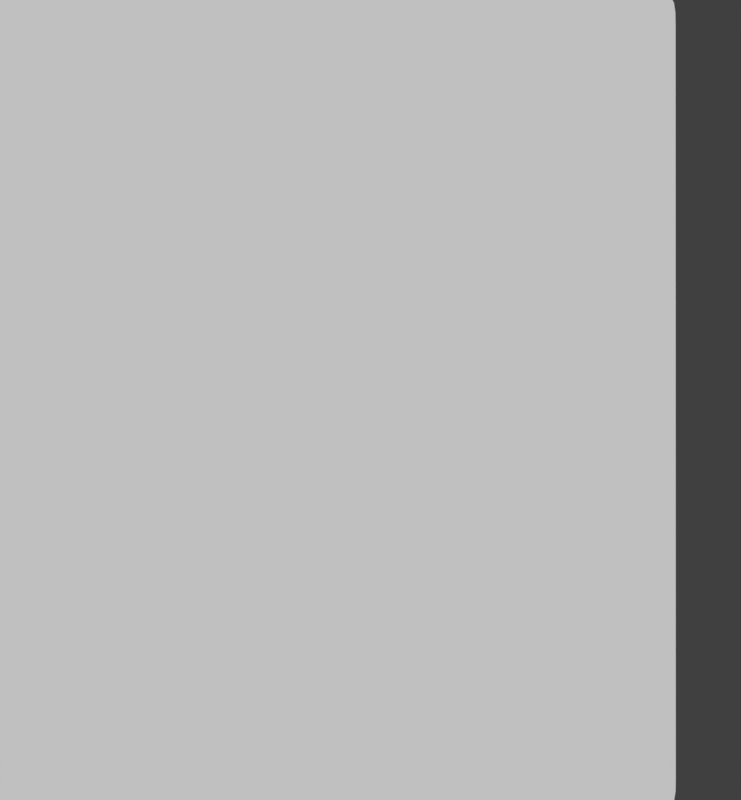 # Source: telon-12fps.blend  (saved by Blender 2.79.0; exported with 4.5.12 LTS)
import bpy
from mathutils import Matrix  # noqa: F401  (used for matrix-valued properties, if any)

bpy.ops.wm.read_factory_settings(use_empty=True)
scene = bpy.context.scene
scene.name = 'Scene'

# ---- collections
col_collection_1 = bpy.data.collections.new('Collection 1'); scene.collection.children.link(col_collection_1)
col_collection_2 = bpy.data.collections.new('Collection 2'); scene.collection.children.link(col_collection_2)
col_collection_2.hide_render = True
col_collection_2.hide_viewport = True

# ---- materials (node trees are filled in below, after node groups)
mat_telon_mitad_001 = bpy.data.materials.new('telon-mitad.001')
mat_telon_mitad_001.alpha_threshold = 0.0
mat_telon_mitad_001.use_transparent_shadow = False
mat_telon_mitad_001.roughness = 0.5
mat_telon_mitad_001.specular_intensity = 0.0

# ---- material node trees

# ---- world
world_world = bpy.data.worlds.new('World'); scene.world = world_world
world_world.color = (0.05088, 0.05088, 0.05088)
world_world.use_sun_shadow = False
world_world.sun_shadow_jitter_overblur = 0.0
world_world.cycles.sampling_method = 'MANUAL'

# ---- cameras
cam_camera = bpy.data.cameras.new('Camera')
cam_camera.clip_end = 100.0
cam_camera.lens = 35.0
cam_camera.sensor_width = 32.0
cam_camera.sensor_height = 18.0
cam_camera.ortho_scale = 7.314
cam_camera.dof.focus_distance = 0.0
cam_camera.dof.aperture_fstop = 128.0

# ---- meshes
me_telon_mitad_002 = bpy.data.meshes.new('telon-mitad.002')
me_telon_mitad_002.from_pydata([(-0.8678, -0.4992, 0.0), (1.192e-07, -0.4992, 0.0), (-0.8678, 0.5008, 0.0), (1.192e-07, 0.5008, 0.0), (-0.781, -0.4992, 0.0), (-0.6943, -0.4992, 0.0), (-0.6075, -0.4992, 0.0), (-0.5207, -0.4992, 0.0), (-0.4339, -0.4992, 0.0), (-0.3471, -0.4992, 0.0), (-0.2603, -0.4992, 0.0), (-0.1736, -0.4992, 0.0), (-0.08678, -0.4992, 0.0), (-0.08678, 0.5008, 0.0), (-0.1736, 0.5008, 0.0), (-0.2603, 0.5008, 0.0), (-0.3471, 0.5008, 0.0), (-0.4339, 0.5008, 0.0), (-0.5207, 0.5008, 0.0), (-0.6075, 0.5008, 0.0), (-0.6943, 0.5008, 0.0), (-0.781, 0.5008, 0.0), (-0.8678, 0.3579, 0.0), (-0.8678, 0.215, 0.0), (-0.8678, 0.07218, 0.0), (-0.8678, -0.07068, 0.0), (-0.8678, -0.2135, 0.0), (-0.8678, -0.3564, 0.0), (1.192e-07, -0.3564, 0.0), (1.192e-07, -0.2135, 0.0), (1.192e-07, -0.07068, 0.0), (1.192e-07, 0.07218, 0.0), (1.192e-07, 0.215, 0.0), (1.192e-07, 0.3579, 0.0), (-0.781, -0.3564, 0.0), (-0.781, -0.2135, 0.0), (-0.781, -0.07068, 0.0), (-0.781, 0.07218, 0.0), (-0.781, 0.215, 0.0), (-0.781, 0.3579, 0.0), (-0.6943, -0.3564, 0.0), (-0.6943, -0.2135, 0.0), (-0.6943, -0.07068, 0.0), (-0.6943, 0.07218, 0.0), (-0.6943, 0.215, 0.0), (-0.6943, 0.3579, 0.0), (-0.6075, -0.3564, 0.0), (-0.6075, -0.2135, 0.0), (-0.6075, -0.07068, 0.0), (-0.6075, 0.07218, 0.0), (-0.6075, 0.215, 0.0), (-0.6075, 0.3579, 0.0), (-0.5207, -0.3564, 0.0), (-0.5207, -0.2135, 0.0), (-0.5207, -0.07068, 0.0), (-0.5207, 0.07218, 0.0), (-0.5207, 0.215, 0.0), (-0.5207, 0.3579, 0.0), (-0.4339, -0.3564, 0.0), (-0.4339, -0.2135, 0.0), (-0.4339, -0.07068, 0.0), (-0.4339, 0.07218, 0.0), (-0.4339, 0.215, 0.0), (-0.4339, 0.3579, 0.0), (-0.3471, -0.3564, 0.0), (-0.3471, -0.2135, 0.0), (-0.3471, -0.07068, 0.0), (-0.3471, 0.07218, 0.0), (-0.3471, 0.215, 0.0), (-0.3471, 0.3579, 0.0), (-0.2603, -0.3564, 0.0), (-0.2603, -0.2135, 0.0), (-0.2603, -0.07068, 0.0), (-0.2603, 0.07218, 0.0), (-0.2603, 0.215, 0.0), (-0.2603, 0.3579, 0.0), (-0.1736, -0.3564, 0.0), (-0.1736, -0.2135, 0.0), (-0.1736, -0.07068, 0.0), (-0.1736, 0.07218, 0.0), (-0.1736, 0.215, 0.0), (-0.1736, 0.3579, 0.0), (-0.08678, -0.3564, 0.0), (-0.08678, -0.2135, 0.0), (-0.08678, -0.07068, 0.0), (-0.08678, 0.07218, 0.0), (-0.08678, 0.215, 0.0), (-0.08678, 0.3579, 0.0), (1.192e-07, 0.4669, 0.0), (-0.781, 0.4669, 0.0), (-0.6943, 0.4669, 0.0), (-0.6075, 0.4669, 0.0), (-0.5207, 0.4669, 0.0), (-0.4339, 0.4669, 0.0), (-0.3471, 0.4669, 0.0), (-0.2603, 0.4669, 0.0), (-0.1736, 0.4669, 0.0), (-0.08678, 0.4669, 0.0), (-0.8678, 0.4669, 0.0), (-0.8678, -0.4729, 0.0), (1.192e-07, -0.4729, 0.0), (-0.781, -0.4729, 0.0), (-0.6943, -0.4729, 0.0), (-0.6075, -0.4729, 0.0), (-0.5207, -0.4729, 0.0), (-0.4339, -0.4729, 0.0), (-0.3471, -0.4729, 0.0), (-0.2603, -0.4729, 0.0), (-0.1736, -0.4729, 0.0), (-0.08678, -0.4729, 0.0)], [], [(97, 88, 3, 13), (98, 89, 21, 2), (89, 90, 20, 21), (90, 91, 19, 20), (91, 92, 18, 19), (92, 93, 17, 18), (93, 94, 16, 17), (94, 95, 15, 16), (95, 96, 14, 15), (96, 97, 13, 14), (108, 109, 82, 76), (76, 82, 83, 77), (77, 83, 84, 78), (78, 84, 85, 79), (79, 85, 86, 80), (80, 86, 87, 81), (107, 108, 76, 70), (70, 76, 77, 71), (71, 77, 78, 72), (72, 78, 79, 73), (73, 79, 80, 74), (74, 80, 81, 75), (106, 107, 70, 64), (64, 70, 71, 65), (65, 71, 72, 66), (66, 72, 73, 67), (67, 73, 74, 68), (68, 74, 75, 69), (105, 106, 64, 58), (58, 64, 65, 59), (59, 65, 66, 60), (60, 66, 67, 61), (61, 67, 68, 62), (62, 68, 69, 63), (104, 105, 58, 52), (52, 58, 59, 53), (53, 59, 60, 54), (54, 60, 61, 55), (55, 61, 62, 56), (56, 62, 63, 57), (103, 104, 52, 46), (46, 52, 53, 47), (47, 53, 54, 48), (48, 54, 55, 49), (49, 55, 56, 50), (50, 56, 57, 51), (102, 103, 46, 40), (40, 46, 47, 41), (41, 47, 48, 42), (42, 48, 49, 43), (43, 49, 50, 44), (44, 50, 51, 45), (101, 102, 40, 34), (34, 40, 41, 35), (35, 41, 42, 36), (36, 42, 43, 37), (37, 43, 44, 38), (38, 44, 45, 39), (99, 101, 34, 27), (27, 34, 35, 26), (26, 35, 36, 25), (25, 36, 37, 24), (24, 37, 38, 23), (23, 38, 39, 22), (109, 100, 28, 82), (82, 28, 29, 83), (83, 29, 30, 84), (84, 30, 31, 85), (85, 31, 32, 86), (86, 32, 33, 87), (81, 87, 97, 96), (75, 81, 96, 95), (69, 75, 95, 94), (63, 69, 94, 93), (57, 63, 93, 92), (51, 57, 92, 91), (45, 51, 91, 90), (39, 45, 90, 89), (22, 39, 89, 98), (87, 33, 88, 97), (12, 1, 100, 109), (0, 4, 101, 99), (4, 5, 102, 101), (5, 6, 103, 102), (6, 7, 104, 103), (7, 8, 105, 104), (8, 9, 106, 105), (9, 10, 107, 106), (10, 11, 108, 107), (11, 12, 109, 108)])
_uv = me_telon_mitad_002.uv_layers.new(name='UVMap')
_uv.uv.foreach_set('vector', [0.9, 0.9286, 1.0, 0.9286, 1.0, 1.0, 0.9, 1.0, 0.0, 0.9286, 0.1, 0.9286, 0.1, 1.0, 0.0, 1.0, 0.1, 0.9286, 0.2, 0.9286, 0.2, 1.0, 0.1, 1.0, 0.2, 0.9286, 0.3, 0.9286, 0.3, 1.0, 0.2, 1.0, 0.3, 0.9286, 0.4, 0.9286, 0.4, 1.0, 0.3, 1.0, 0.4, 0.9286, 0.5, 0.9286, 0.5, 1.0, 0.4, 1.0, 0.5, 0.9286, 0.6, 0.9286, 0.6, 1.0, 0.5, 1.0, 0.6, 0.9286, 0.7, 0.9286, 0.7, 1.0, 0.6, 1.0, 0.7, 0.9286, 0.8, 0.9286, 0.8, 1.0, 0.7, 1.0, 0.8, 0.9286, 0.9, 0.9286, 0.9, 1.0, 0.8, 1.0, 0.8, 0.02632, 0.9, 0.02632, 0.9, 0.1429, 0.8, 0.1429, 0.8, 0.1429, 0.9, 0.1429, 0.9, 0.2857, 0.8, 0.2857, 0.8, 0.2857, 0.9, 0.2857, 0.9, 0.4286, 0.8, 0.4286, 0.8, 0.4286, 0.9, 0.4286, 0.9, 0.5714, 0.8, 0.5714, 0.8, 0.5714, 0.9, 0.5714, 0.9, 0.7143, 0.8, 0.7143, 0.8, 0.7143, 0.9, 0.7143, 0.9, 0.8571, 0.8, 0.8571, 0.7, 0.02632, 0.8, 0.02632, 0.8, 0.1429, 0.7, 0.1429, 0.7, 0.1429, 0.8, 0.1429, 0.8, 0.2857, 0.7, 0.2857, 0.7, 0.2857, 0.8, 0.2857, 0.8, 0.4286, 0.7, 0.4286, 0.7, 0.4286, 0.8, 0.4286, 0.8, 0.5714, 0.7, 0.5714, 0.7, 0.5714, 0.8, 0.5714, 0.8, 0.7143, 0.7, 0.7143, 0.7, 0.7143, 0.8, 0.7143, 0.8, 0.8571, 0.7, 0.8571, 0.6, 0.02632, 0.7, 0.02632, 0.7, 0.1429, 0.6, 0.1429, 0.6, 0.1429, 0.7, 0.1429, 0.7, 0.2857, 0.6, 0.2857, 0.6, 0.2857, 0.7, 0.2857, 0.7, 0.4286, 0.6, 0.4286, 0.6, 0.4286, 0.7, 0.4286, 0.7, 0.5714, 0.6, 0.5714, 0.6, 0.5714, 0.7, 0.5714, 0.7, 0.7143, 0.6, 0.7143, 0.6, 0.7143, 0.7, 0.7143, 0.7, 0.8571, 0.6, 0.8571, 0.5, 0.02632, 0.6, 0.02632, 0.6, 0.1429, 0.5, 0.1429, 0.5, 0.1429, 0.6, 0.1429, 0.6, 0.2857, 0.5, 0.2857, 0.5, 0.2857, 0.6, 0.2857, 0.6, 0.4286, 0.5, 0.4286, 0.5, 0.4286, 0.6, 0.4286, 0.6, 0.5714, 0.5, 0.5714, 0.5, 0.5714, 0.6, 0.5714, 0.6, 0.7143, 0.5, 0.7143, 0.5, 0.7143, 0.6, 0.7143, 0.6, 0.8571, 0.5, 0.8571, 0.4, 0.02632, 0.5, 0.02632, 0.5, 0.1429, 0.4, 0.1429, 0.4, 0.1429, 0.5, 0.1429, 0.5, 0.2857, 0.4, 0.2857, 0.4, 0.2857, 0.5, 0.2857, 0.5, 0.4286, 0.4, 0.4286, 0.4, 0.4286, 0.5, 0.4286, 0.5, 0.5714, 0.4, 0.5714, 0.4, 0.5714, 0.5, 0.5714, 0.5, 0.7143, 0.4, 0.7143, 0.4, 0.7143, 0.5, 0.7143, 0.5, 0.8571, 0.4, 0.8571, 0.3, 0.02632, 0.4, 0.02632, 0.4, 0.1429, 0.3, 0.1429, 0.3, 0.1429, 0.4, 0.1429, 0.4, 0.2857, 0.3, 0.2857, 0.3, 0.2857, 0.4, 0.2857, 0.4, 0.4286, 0.3, 0.4286, 0.3, 0.4286, 0.4, 0.4286, 0.4, 0.5714, 0.3, 0.5714, 0.3, 0.5714, 0.4, 0.5714, 0.4, 0.7143, 0.3, 0.7143, 0.3, 0.7143, 0.4, 0.7143, 0.4, 0.8571, 0.3, 0.8571, 0.2, 0.02632, 0.3, 0.02632, 0.3, 0.1429, 0.2, 0.1429, 0.2, 0.1429, 0.3, 0.1429, 0.3, 0.2857, 0.2, 0.2857, 0.2, 0.2857, 0.3, 0.2857, 0.3, 0.4286, 0.2, 0.4286, 0.2, 0.4286, 0.3, 0.4286, 0.3, 0.5714, 0.2, 0.5714, 0.2, 0.5714, 0.3, 0.5714, 0.3, 0.7143, 0.2, 0.7143, 0.2, 0.7143, 0.3, 0.7143, 0.3, 0.8571, 0.2, 0.8571, 0.1, 0.02632, 0.2, 0.02632, 0.2, 0.1429, 0.1, 0.1429, 0.1, 0.1429, 0.2, 0.1429, 0.2, 0.2857, 0.1, 0.2857, 0.1, 0.2857, 0.2, 0.2857, 0.2, 0.4286, 0.1, 0.4286, 0.1, 0.4286, 0.2, 0.4286, 0.2, 0.5714, 0.1, 0.5714, 0.1, 0.5714, 0.2, 0.5714, 0.2, 0.7143, 0.1, 0.7143, 0.1, 0.7143, 0.2, 0.7143, 0.2, 0.8571, 0.1, 0.8571, 0.0, 0.02632, 0.1, 0.02632, 0.1, 0.1429, 0.0, 0.1429, 0.0, 0.1429, 0.1, 0.1429, 0.1, 0.2857, 0.0, 0.2857, 0.0, 0.2857, 0.1, 0.2857, 0.1, 0.4286, 0.0, 0.4286, 0.0, 0.4286, 0.1, 0.4286, 0.1, 0.5714, 0.0, 0.5714, 0.0, 0.5714, 0.1, 0.5714, 0.1, 0.7143, 0.0, 0.7143, 0.0, 0.7143, 0.1, 0.7143, 0.1, 0.8571, 0.0, 0.8571, 0.9, 0.02632, 1.0, 0.02632, 1.0, 0.1429, 0.9, 0.1429, 0.9, 0.1429, 1.0, 0.1429, 1.0, 0.2857, 0.9, 0.2857, 0.9, 0.2857, 1.0, 0.2857, 1.0, 0.4286, 0.9, 0.4286, 0.9, 0.4286, 1.0, 0.4286, 1.0, 0.5714, 0.9, 0.5714, 0.9, 0.5714, 1.0, 0.5714, 1.0, 0.7143, 0.9, 0.7143, 0.9, 0.7143, 1.0, 0.7143, 1.0, 0.8571, 0.9, 0.8571, 0.8, 0.8571, 0.9, 0.8571, 0.9, 0.9286, 0.8, 0.9286, 0.7, 0.8571, 0.8, 0.8571, 0.8, 0.9286, 0.7, 0.9286, 0.6, 0.8571, 0.7, 0.8571, 0.7, 0.9286, 0.6, 0.9286, 0.5, 0.8571, 0.6, 0.8571, 0.6, 0.9286, 0.5, 0.9286, 0.4, 0.8571, 0.5, 0.8571, 0.5, 0.9286, 0.4, 0.9286, 0.3, 0.8571, 0.4, 0.8571, 0.4, 0.9286, 0.3, 0.9286, 0.2, 0.8571, 0.3, 0.8571, 0.3, 0.9286, 0.2, 0.9286, 0.1, 0.8571, 0.2, 0.8571, 0.2, 0.9286, 0.1, 0.9286, 0.0, 0.8571, 0.1, 0.8571, 0.1, 0.9286, 0.0, 0.9286, 0.9, 0.8571, 1.0, 0.8571, 1.0, 0.9286, 0.9, 0.9286, 0.9, 0.0, 1.0, 0.0, 1.0, 0.02632, 0.9, 0.02632, 0.0, 0.0, 0.1, 0.0, 0.1, 0.02632, 0.0, 0.02632, 0.1, 0.0, 0.2, 0.0, 0.2, 0.02632, 0.1, 0.02632, 0.2, 0.0, 0.3, 0.0, 0.3, 0.02632, 0.2, 0.02632, 0.3, 0.0, 0.4, 0.0, 0.4, 0.02632, 0.3, 0.02632, 0.4, 0.0, 0.5, 0.0, 0.5, 0.02632, 0.4, 0.02632, 0.5, 0.0, 0.6, 0.0, 0.6, 0.02632, 0.5, 0.02632, 0.6, 0.0, 0.7, 0.0, 0.7, 0.02632, 0.6, 0.02632, 0.7, 0.0, 0.8, 0.0, 0.8, 0.02632, 0.7, 0.02632, 0.8, 0.0, 0.9, 0.0, 0.9, 0.02632, 0.8, 0.02632])
me_telon_mitad_002.materials.append(mat_telon_mitad_001)
me_telon_mitad_002.use_remesh_preserve_volume = False
me_telon_mitad_002.use_remesh_preserve_attributes = False
me_telon_mitad_002.use_mirror_vertex_groups = False
me_telon_mitad_002.update()
me_telon_mitad_001 = bpy.data.meshes.new('telon-mitad.001')
me_telon_mitad_001.from_pydata([(-0.8678, -0.4992, 0.0), (1.192e-07, -0.4992, 0.0), (-0.8678, 0.5008, 0.0), (1.192e-07, 0.5008, 0.0), (-0.781, -0.4992, 0.0), (-0.6943, -0.4992, 0.0), (-0.6075, -0.4992, 0.0), (-0.5207, -0.4992, 0.0), (-0.4339, -0.4992, 0.0), (-0.3471, -0.4992, 0.0), (-0.2603, -0.4992, 0.0), (-0.1736, -0.4992, 0.0), (-0.08678, -0.4992, 0.0), (-0.08678, 0.5008, 0.0), (-0.1736, 0.5008, 0.0), (-0.2603, 0.5008, 0.0), (-0.3471, 0.5008, 0.0), (-0.4339, 0.5008, 0.0), (-0.5207, 0.5008, 0.0), (-0.6075, 0.5008, 0.0), (-0.6943, 0.5008, 0.0), (-0.781, 0.5008, 0.0), (-0.8678, 0.3579, 0.0), (-0.8678, 0.215, 0.0), (-0.8678, 0.07218, 0.0), (-0.8678, -0.07068, 0.0), (-0.8678, -0.2135, 0.0), (-0.8678, -0.3564, 0.0), (1.192e-07, -0.3564, 0.0), (1.192e-07, -0.2135, 0.0), (1.192e-07, -0.07068, 0.0), (1.192e-07, 0.07218, 0.0), (1.192e-07, 0.215, 0.0), (1.192e-07, 0.3579, 0.0), (-0.781, -0.3564, 0.0), (-0.781, -0.2135, 0.0), (-0.781, -0.07068, 0.0), (-0.781, 0.07218, 0.0), (-0.781, 0.215, 0.0), (-0.781, 0.3579, 0.0), (-0.6943, -0.3564, 0.0), (-0.6943, -0.2135, 0.0), (-0.6943, -0.07068, 0.0), (-0.6943, 0.07218, 0.0), (-0.6943, 0.215, 0.0), (-0.6943, 0.3579, 0.0), (-0.6075, -0.3564, 0.0), (-0.6075, -0.2135, 0.0), (-0.6075, -0.07068, 0.0), (-0.6075, 0.07218, 0.0), (-0.6075, 0.215, 0.0), (-0.6075, 0.3579, 0.0), (-0.5207, -0.3564, 0.0), (-0.5207, -0.2135, 0.0), (-0.5207, -0.07068, 0.0), (-0.5207, 0.07218, 0.0), (-0.5207, 0.215, 0.0), (-0.5207, 0.3579, 0.0), (-0.4339, -0.3564, 0.0), (-0.4339, -0.2135, 0.0), (-0.4339, -0.07068, 0.0), (-0.4339, 0.07218, 0.0), (-0.4339, 0.215, 0.0), (-0.4339, 0.3579, 0.0), (-0.3471, -0.3564, 0.0), (-0.3471, -0.2135, 0.0), (-0.3471, -0.07068, 0.0), (-0.3471, 0.07218, 0.0), (-0.3471, 0.215, 0.0), (-0.3471, 0.3579, 0.0), (-0.2603, -0.3564, 0.0), (-0.2603, -0.2135, 0.0), (-0.2603, -0.07068, 0.0), (-0.2603, 0.07218, 0.0), (-0.2603, 0.215, 0.0), (-0.2603, 0.3579, 0.0), (-0.1736, -0.3564, 0.0), (-0.1736, -0.2135, 0.0), (-0.1736, -0.07068, 0.0), (-0.1736, 0.07218, 0.0), (-0.1736, 0.215, 0.0), (-0.1736, 0.3579, 0.0), (-0.08678, -0.3564, 0.0), (-0.08678, -0.2135, 0.0), (-0.08678, -0.07068, 0.0), (-0.08678, 0.07218, 0.0), (-0.08678, 0.215, 0.0), (-0.08678, 0.3579, 0.0), (1.192e-07, 0.4669, 0.0), (-0.781, 0.4669, 0.0), (-0.6943, 0.4669, 0.0), (-0.6075, 0.4669, 0.0), (-0.5207, 0.4669, 0.0), (-0.4339, 0.4669, 0.0), (-0.3471, 0.4669, 0.0), (-0.2603, 0.4669, 0.0), (-0.1736, 0.4669, 0.0), (-0.08678, 0.4669, 0.0), (-0.8678, 0.4669, 0.0), (-0.8678, -0.4729, 0.0), (1.192e-07, -0.4729, 0.0), (-0.781, -0.4729, 0.0), (-0.6943, -0.4729, 0.0), (-0.6075, -0.4729, 0.0), (-0.5207, -0.4729, 0.0), (-0.4339, -0.4729, 0.0), (-0.3471, -0.4729, 0.0), (-0.2603, -0.4729, 0.0), (-0.1736, -0.4729, 0.0), (-0.08678, -0.4729, 0.0)], [], [(97, 88, 3, 13), (98, 89, 21, 2), (89, 90, 20, 21), (90, 91, 19, 20), (91, 92, 18, 19), (92, 93, 17, 18), (93, 94, 16, 17), (94, 95, 15, 16), (95, 96, 14, 15), (96, 97, 13, 14), (108, 109, 82, 76), (76, 82, 83, 77), (77, 83, 84, 78), (78, 84, 85, 79), (79, 85, 86, 80), (80, 86, 87, 81), (107, 108, 76, 70), (70, 76, 77, 71), (71, 77, 78, 72), (72, 78, 79, 73), (73, 79, 80, 74), (74, 80, 81, 75), (106, 107, 70, 64), (64, 70, 71, 65), (65, 71, 72, 66), (66, 72, 73, 67), (67, 73, 74, 68), (68, 74, 75, 69), (105, 106, 64, 58), (58, 64, 65, 59), (59, 65, 66, 60), (60, 66, 67, 61), (61, 67, 68, 62), (62, 68, 69, 63), (104, 105, 58, 52), (52, 58, 59, 53), (53, 59, 60, 54), (54, 60, 61, 55), (55, 61, 62, 56), (56, 62, 63, 57), (103, 104, 52, 46), (46, 52, 53, 47), (47, 53, 54, 48), (48, 54, 55, 49), (49, 55, 56, 50), (50, 56, 57, 51), (102, 103, 46, 40), (40, 46, 47, 41), (41, 47, 48, 42), (42, 48, 49, 43), (43, 49, 50, 44), (44, 50, 51, 45), (101, 102, 40, 34), (34, 40, 41, 35), (35, 41, 42, 36), (36, 42, 43, 37), (37, 43, 44, 38), (38, 44, 45, 39), (99, 101, 34, 27), (27, 34, 35, 26), (26, 35, 36, 25), (25, 36, 37, 24), (24, 37, 38, 23), (23, 38, 39, 22), (109, 100, 28, 82), (82, 28, 29, 83), (83, 29, 30, 84), (84, 30, 31, 85), (85, 31, 32, 86), (86, 32, 33, 87), (81, 87, 97, 96), (75, 81, 96, 95), (69, 75, 95, 94), (63, 69, 94, 93), (57, 63, 93, 92), (51, 57, 92, 91), (45, 51, 91, 90), (39, 45, 90, 89), (22, 39, 89, 98), (87, 33, 88, 97), (12, 1, 100, 109), (0, 4, 101, 99), (4, 5, 102, 101), (5, 6, 103, 102), (6, 7, 104, 103), (7, 8, 105, 104), (8, 9, 106, 105), (9, 10, 107, 106), (10, 11, 108, 107), (11, 12, 109, 108)])
_uv = me_telon_mitad_001.uv_layers.new(name='UVMap')
_uv.uv.foreach_set('vector', [0.9, 0.9286, 1.0, 0.9286, 1.0, 1.0, 0.9, 1.0, 0.0, 0.9286, 0.1, 0.9286, 0.1, 1.0, 0.0, 1.0, 0.1, 0.9286, 0.2, 0.9286, 0.2, 1.0, 0.1, 1.0, 0.2, 0.9286, 0.3, 0.9286, 0.3, 1.0, 0.2, 1.0, 0.3, 0.9286, 0.4, 0.9286, 0.4, 1.0, 0.3, 1.0, 0.4, 0.9286, 0.5, 0.9286, 0.5, 1.0, 0.4, 1.0, 0.5, 0.9286, 0.6, 0.9286, 0.6, 1.0, 0.5, 1.0, 0.6, 0.9286, 0.7, 0.9286, 0.7, 1.0, 0.6, 1.0, 0.7, 0.9286, 0.8, 0.9286, 0.8, 1.0, 0.7, 1.0, 0.8, 0.9286, 0.9, 0.9286, 0.9, 1.0, 0.8, 1.0, 0.8, 0.02632, 0.9, 0.02632, 0.9, 0.1429, 0.8, 0.1429, 0.8, 0.1429, 0.9, 0.1429, 0.9, 0.2857, 0.8, 0.2857, 0.8, 0.2857, 0.9, 0.2857, 0.9, 0.4286, 0.8, 0.4286, 0.8, 0.4286, 0.9, 0.4286, 0.9, 0.5714, 0.8, 0.5714, 0.8, 0.5714, 0.9, 0.5714, 0.9, 0.7143, 0.8, 0.7143, 0.8, 0.7143, 0.9, 0.7143, 0.9, 0.8571, 0.8, 0.8571, 0.7, 0.02632, 0.8, 0.02632, 0.8, 0.1429, 0.7, 0.1429, 0.7, 0.1429, 0.8, 0.1429, 0.8, 0.2857, 0.7, 0.2857, 0.7, 0.2857, 0.8, 0.2857, 0.8, 0.4286, 0.7, 0.4286, 0.7, 0.4286, 0.8, 0.4286, 0.8, 0.5714, 0.7, 0.5714, 0.7, 0.5714, 0.8, 0.5714, 0.8, 0.7143, 0.7, 0.7143, 0.7, 0.7143, 0.8, 0.7143, 0.8, 0.8571, 0.7, 0.8571, 0.6, 0.02632, 0.7, 0.02632, 0.7, 0.1429, 0.6, 0.1429, 0.6, 0.1429, 0.7, 0.1429, 0.7, 0.2857, 0.6, 0.2857, 0.6, 0.2857, 0.7, 0.2857, 0.7, 0.4286, 0.6, 0.4286, 0.6, 0.4286, 0.7, 0.4286, 0.7, 0.5714, 0.6, 0.5714, 0.6, 0.5714, 0.7, 0.5714, 0.7, 0.7143, 0.6, 0.7143, 0.6, 0.7143, 0.7, 0.7143, 0.7, 0.8571, 0.6, 0.8571, 0.5, 0.02632, 0.6, 0.02632, 0.6, 0.1429, 0.5, 0.1429, 0.5, 0.1429, 0.6, 0.1429, 0.6, 0.2857, 0.5, 0.2857, 0.5, 0.2857, 0.6, 0.2857, 0.6, 0.4286, 0.5, 0.4286, 0.5, 0.4286, 0.6, 0.4286, 0.6, 0.5714, 0.5, 0.5714, 0.5, 0.5714, 0.6, 0.5714, 0.6, 0.7143, 0.5, 0.7143, 0.5, 0.7143, 0.6, 0.7143, 0.6, 0.8571, 0.5, 0.8571, 0.4, 0.02632, 0.5, 0.02632, 0.5, 0.1429, 0.4, 0.1429, 0.4, 0.1429, 0.5, 0.1429, 0.5, 0.2857, 0.4, 0.2857, 0.4, 0.2857, 0.5, 0.2857, 0.5, 0.4286, 0.4, 0.4286, 0.4, 0.4286, 0.5, 0.4286, 0.5, 0.5714, 0.4, 0.5714, 0.4, 0.5714, 0.5, 0.5714, 0.5, 0.7143, 0.4, 0.7143, 0.4, 0.7143, 0.5, 0.7143, 0.5, 0.8571, 0.4, 0.8571, 0.3, 0.02632, 0.4, 0.02632, 0.4, 0.1429, 0.3, 0.1429, 0.3, 0.1429, 0.4, 0.1429, 0.4, 0.2857, 0.3, 0.2857, 0.3, 0.2857, 0.4, 0.2857, 0.4, 0.4286, 0.3, 0.4286, 0.3, 0.4286, 0.4, 0.4286, 0.4, 0.5714, 0.3, 0.5714, 0.3, 0.5714, 0.4, 0.5714, 0.4, 0.7143, 0.3, 0.7143, 0.3, 0.7143, 0.4, 0.7143, 0.4, 0.8571, 0.3, 0.8571, 0.2, 0.02632, 0.3, 0.02632, 0.3, 0.1429, 0.2, 0.1429, 0.2, 0.1429, 0.3, 0.1429, 0.3, 0.2857, 0.2, 0.2857, 0.2, 0.2857, 0.3, 0.2857, 0.3, 0.4286, 0.2, 0.4286, 0.2, 0.4286, 0.3, 0.4286, 0.3, 0.5714, 0.2, 0.5714, 0.2, 0.5714, 0.3, 0.5714, 0.3, 0.7143, 0.2, 0.7143, 0.2, 0.7143, 0.3, 0.7143, 0.3, 0.8571, 0.2, 0.8571, 0.1, 0.02632, 0.2, 0.02632, 0.2, 0.1429, 0.1, 0.1429, 0.1, 0.1429, 0.2, 0.1429, 0.2, 0.2857, 0.1, 0.2857, 0.1, 0.2857, 0.2, 0.2857, 0.2, 0.4286, 0.1, 0.4286, 0.1, 0.4286, 0.2, 0.4286, 0.2, 0.5714, 0.1, 0.5714, 0.1, 0.5714, 0.2, 0.5714, 0.2, 0.7143, 0.1, 0.7143, 0.1, 0.7143, 0.2, 0.7143, 0.2, 0.8571, 0.1, 0.8571, 0.0, 0.02632, 0.1, 0.02632, 0.1, 0.1429, 0.0, 0.1429, 0.0, 0.1429, 0.1, 0.1429, 0.1, 0.2857, 0.0, 0.2857, 0.0, 0.2857, 0.1, 0.2857, 0.1, 0.4286, 0.0, 0.4286, 0.0, 0.4286, 0.1, 0.4286, 0.1, 0.5714, 0.0, 0.5714, 0.0, 0.5714, 0.1, 0.5714, 0.1, 0.7143, 0.0, 0.7143, 0.0, 0.7143, 0.1, 0.7143, 0.1, 0.8571, 0.0, 0.8571, 0.9, 0.02632, 1.0, 0.02632, 1.0, 0.1429, 0.9, 0.1429, 0.9, 0.1429, 1.0, 0.1429, 1.0, 0.2857, 0.9, 0.2857, 0.9, 0.2857, 1.0, 0.2857, 1.0, 0.4286, 0.9, 0.4286, 0.9, 0.4286, 1.0, 0.4286, 1.0, 0.5714, 0.9, 0.5714, 0.9, 0.5714, 1.0, 0.5714, 1.0, 0.7143, 0.9, 0.7143, 0.9, 0.7143, 1.0, 0.7143, 1.0, 0.8571, 0.9, 0.8571, 0.8, 0.8571, 0.9, 0.8571, 0.9, 0.9286, 0.8, 0.9286, 0.7, 0.8571, 0.8, 0.8571, 0.8, 0.9286, 0.7, 0.9286, 0.6, 0.8571, 0.7, 0.8571, 0.7, 0.9286, 0.6, 0.9286, 0.5, 0.8571, 0.6, 0.8571, 0.6, 0.9286, 0.5, 0.9286, 0.4, 0.8571, 0.5, 0.8571, 0.5, 0.9286, 0.4, 0.9286, 0.3, 0.8571, 0.4, 0.8571, 0.4, 0.9286, 0.3, 0.9286, 0.2, 0.8571, 0.3, 0.8571, 0.3, 0.9286, 0.2, 0.9286, 0.1, 0.8571, 0.2, 0.8571, 0.2, 0.9286, 0.1, 0.9286, 0.0, 0.8571, 0.1, 0.8571, 0.1, 0.9286, 0.0, 0.9286, 0.9, 0.8571, 1.0, 0.8571, 1.0, 0.9286, 0.9, 0.9286, 0.9, 0.0, 1.0, 0.0, 1.0, 0.02632, 0.9, 0.02632, 0.0, 0.0, 0.1, 0.0, 0.1, 0.02632, 0.0, 0.02632, 0.1, 0.0, 0.2, 0.0, 0.2, 0.02632, 0.1, 0.02632, 0.2, 0.0, 0.3, 0.0, 0.3, 0.02632, 0.2, 0.02632, 0.3, 0.0, 0.4, 0.0, 0.4, 0.02632, 0.3, 0.02632, 0.4, 0.0, 0.5, 0.0, 0.5, 0.02632, 0.4, 0.02632, 0.5, 0.0, 0.6, 0.0, 0.6, 0.02632, 0.5, 0.02632, 0.6, 0.0, 0.7, 0.0, 0.7, 0.02632, 0.6, 0.02632, 0.7, 0.0, 0.8, 0.0, 0.8, 0.02632, 0.7, 0.02632, 0.8, 0.0, 0.9, 0.0, 0.9, 0.02632, 0.8, 0.02632])
me_telon_mitad_001.materials.append(mat_telon_mitad_001)
me_telon_mitad_001.use_remesh_preserve_volume = False
me_telon_mitad_001.use_remesh_preserve_attributes = False
me_telon_mitad_001.use_mirror_vertex_groups = False
me_telon_mitad_001.update()
arm_armature_001 = bpy.data.armatures.new('Armature.001')  # bones are not reproduced
arm_armature = bpy.data.armatures.new('Armature')  # bones are not reproduced

# ---- objects
ob_empty_001 = bpy.data.objects.new('Empty.001', None)
ob_armature_001 = bpy.data.objects.new('Armature.001', arm_armature_001)
ob_telon_mitad_000 = bpy.data.objects.new('telon-mitad.000', me_telon_mitad_002)
ob_empty = bpy.data.objects.new('Empty', None)
ob_armature = bpy.data.objects.new('Armature', arm_armature)
ob_camera = bpy.data.objects.new('Camera', cam_camera)
ob_telon_mitad_001 = bpy.data.objects.new('telon-mitad.001', me_telon_mitad_001)

# ---- transforms, parenting, visibility, modifiers, constraints
ob_empty_001.location = (-2.199, 0.35, 0.01893)
ob_empty_001.rotation_euler = (-0.0, 3.142, 0.0)
ob_empty_001.empty_image_offset = (0.0, 0.0)
ob_empty_001.lineart.crease_threshold = 0.0
ob_armature_001.parent = ob_empty_001
ob_armature_001.matrix_parent_inverse = Matrix(((1.0, 0.0, 0.0, -2.226), (0.0, 1.0, 0.0, -0.35), (0.0, 0.0, 1.0, -0.01893), (0.0, 0.0, 0.0, 1.0)))
ob_armature_001.location = (1.399, 0.343, 0.0)
ob_armature_001.rotation_euler = (1.571, 0.0, 6.283)
ob_armature_001.lineart.crease_threshold = 0.0
ob_telon_mitad_000.parent = ob_armature_001
ob_telon_mitad_000.matrix_parent_inverse = Matrix(((1.0, 6.517e-07, 0.0, -1.399), (2.842e-14, -4.371e-08, 1.0, 1.499e-08), (6.557e-07, -1.0, -4.371e-08, 0.343), (0.0, 0.0, 0.0, 1.0)))
ob_telon_mitad_000.location = (1.399, -0.001159, 0.0)
ob_telon_mitad_000.scale = (1.611, 1.541, 0.9845)
ob_telon_mitad_000.lineart.crease_threshold = 0.0
_vg = ob_telon_mitad_000.vertex_groups.new(name='Bone')
for _i, _w in zip([2, 13, 14, 15, 16, 17, 18, 19, 20, 21, 22, 23, 24, 25, 26, 27, 34, 35, 36, 37, 38, 39, 41, 42, 43, 44, 45, 49, 50, 51, 55, 56, 57, 60, 61, 62, 63, 66, 67, 68, 69, 73, 74, 75, 89, 90, 91, 92, 93, 94, 95, 96, 97, 98], [0.8511, 0.01077, 0.06866, 0.1925, 0.4056, 0.6837, 0.8673, 0.9188, 0.9008, 0.8677, 0.7972, 0.6401, 0.3298, 0.1514, 0.06787, 0.01788, 0.004617, 0.05546, 0.1283, 0.3011, 0.6727, 0.8265, 0.01405, 0.08146, 0.2349, 0.7461, 0.8842, 0.1174, 0.8701, 0.9537, 0.06937, 0.8966, 0.9495, 0.00628, 0.1305, 0.6174, 0.709, 0.007346, 0.1026, 0.3056, 0.377, 0.03796, 0.1101, 0.1446, 0.8642, 0.9014, 0.929, 0.8871, 0.6943, 0.3986, 0.1804, 0.05512, 0.0001433, 0.8434]): _vg.add([_i], _w, 'REPLACE')
_vg = ob_telon_mitad_000.vertex_groups.new(name='Bone.004')
for _i, _w in zip([0, 2, 4, 20, 21, 22, 23, 24, 25, 26, 27, 34, 35, 36, 37, 38, 39, 41, 42, 43, 44, 45, 48, 49, 50, 54, 55, 56, 60, 61, 62, 63, 66, 67, 68, 69, 72, 73, 74, 89, 90, 98, 99, 101], [0.01428, 0.07792, 0.003483, 0.04127, 0.06801, 0.1092, 0.1926, 0.3255, 0.1867, 0.09107, 0.04423, 0.02769, 0.07888, 0.1797, 0.3846, 0.185, 0.0947, 0.05296, 0.1575, 0.52, 0.1613, 0.06432, 0.09356, 0.7561, 0.09538, 0.0604, 0.829, 0.06144, 0.1031, 0.4901, 0.1047, 0.00338, 0.07451, 0.2047, 0.07572, 0.001452, 0.01067, 0.0661, 0.01176, 0.07051, 0.04367, 0.08255, 0.01828, 0.00568]): _vg.add([_i], _w, 'REPLACE')
_vg = ob_telon_mitad_000.vertex_groups.new(name='Bone.002')
for _i, _w in zip([0, 2, 4, 5, 6, 7, 8, 9, 10, 20, 21, 22, 23, 24, 25, 26, 27, 34, 35, 36, 37, 38, 39, 40, 41, 42, 43, 44, 45, 46, 47, 48, 49, 52, 53, 54, 55, 58, 59, 60, 61, 62, 64, 65, 66, 67, 68, 70, 71, 72, 73, 89, 90, 98, 99, 101, 102, 103, 104, 105, 106, 107], [0.2457, 0.0447, 0.2151, 0.1485, 0.0682, 0.0285, 0.05931, 0.05591, 0.009473, 0.001126, 0.03094, 0.06898, 0.1322, 0.2764, 0.5141, 0.5257, 0.331, 0.3057, 0.5747, 0.5657, 0.2574, 0.1129, 0.05675, 0.2463, 0.6819, 0.6778, 0.2096, 0.07315, 0.01725, 0.1305, 0.849, 0.8495, 0.1111, 0.07948, 0.8879, 0.8892, 0.06765, 0.1428, 0.5921, 0.5926, 0.1247, 0.004343, 0.1092, 0.2794, 0.2788, 0.0957, 0.004703, 0.04287, 0.09684, 0.09629, 0.0306, 0.03397, 0.001968, 0.05054, 0.2572, 0.2233, 0.1549, 0.06559, 0.02057, 0.0653, 0.06069, 0.01088]): _vg.add([_i], _w, 'REPLACE')
_vg = ob_telon_mitad_000.vertex_groups.new(name='Bone.006')
for _i, _w in zip([0, 4, 5, 6, 7, 8, 9, 10, 11, 23, 24, 25, 26, 27, 34, 35, 36, 37, 40, 41, 42, 43, 46, 47, 52, 53, 58, 59, 60, 64, 65, 66, 70, 71, 99, 101, 102, 103, 104, 105, 106, 107], [0.6915, 0.7308, 0.8126, 0.8994, 0.8831, 0.6631, 0.3608, 0.149, 0.01516, 0.005103, 0.06251, 0.1425, 0.3099, 0.5813, 0.6215, 0.2855, 0.1212, 0.05119, 0.708, 0.2273, 0.07779, 0.009395, 0.8501, 0.1172, 0.8837, 0.07053, 0.5982, 0.1309, 0.006261, 0.2936, 0.1021, 0.007128, 0.1067, 0.03745, 0.6768, 0.7211, 0.8066, 0.9079, 0.9048, 0.666, 0.351, 0.139]): _vg.add([_i], _w, 'REPLACE')
_vg = ob_telon_mitad_000.vertex_groups.new(name='Bone.001')
for _i, _w in zip([3, 13, 14, 15, 16, 17, 18, 19, 30, 31, 32, 33, 57, 61, 62, 63, 66, 67, 68, 69, 72, 73, 74, 75, 80, 81, 84, 85, 86, 87, 88, 91, 92, 93, 94, 95, 96, 97], [0.9435, 0.9447, 0.9138, 0.7787, 0.5555, 0.2819, 0.1067, 0.03341, 0.05698, 0.2226, 0.7681, 0.9211, 0.01867, 0.06652, 0.1812, 0.2321, 0.01728, 0.1303, 0.4563, 0.5474, 0.001369, 0.1287, 0.7135, 0.8069, 0.9707, 0.9897, 0.006855, 0.1406, 0.853, 0.9571, 0.9416, 0.01917, 0.08995, 0.2695, 0.5588, 0.7895, 0.9302, 0.9501]): _vg.add([_i], _w, 'REPLACE')
_vg = ob_telon_mitad_000.vertex_groups.new(name='Bone.005')
for _i, _w in zip([3, 29, 30, 31, 32, 33, 60, 61, 62, 65, 66, 67, 68, 69, 72, 73, 74, 79, 84, 85, 86, 87, 88], [0.0004208, 0.03739, 0.1671, 0.5506, 0.1696, 0.05215, 0.04403, 0.1148, 0.04552, 0.001287, 0.0973, 0.3282, 0.09873, 0.01062, 0.1036, 0.5876, 0.1051, 0.9481, 0.1129, 0.7155, 0.1147, 0.004185, 0.007599]): _vg.add([_i], _w, 'REPLACE')
_vg = ob_telon_mitad_000.vertex_groups.new(name='Bone.003')
for _i, _w in zip([1, 8, 9, 10, 11, 12, 28, 29, 30, 31, 32, 58, 59, 60, 61, 64, 65, 66, 67, 68, 70, 71, 72, 73, 76, 77, 78, 82, 83, 84, 85, 86, 100, 105, 106, 107, 109], [0.1068, 0.03055, 0.06452, 0.05568, 0.006819, 0.06997, 0.2395, 0.7165, 0.7166, 0.2102, 0.05474, 0.07021, 0.1622, 0.1616, 0.06143, 0.1392, 0.4252, 0.425, 0.1226, 0.01435, 0.1414, 0.6897, 0.6907, 0.1237, 0.003909, 0.9683, 0.969, 0.155, 0.8266, 0.8278, 0.135, 0.004958, 0.1227, 0.03467, 0.0712, 0.0612, 0.07165]): _vg.add([_i], _w, 'REPLACE')
_vg = ob_telon_mitad_000.vertex_groups.new(name='Bone.007')
for _i, _w in zip([1, 7, 8, 9, 10, 11, 12, 28, 29, 30, 58, 59, 64, 65, 66, 70, 71, 72, 76, 82, 83, 84, 100, 104, 105, 106, 107, 108, 109], [0.8762, 0.06136, 0.2302, 0.5103, 0.76, 0.9301, 0.9121, 0.7394, 0.2229, 0.05707, 0.1748, 0.06617, 0.4393, 0.13, 0.01716, 0.6944, 0.1295, 0.001517, 0.9662, 0.8332, 0.1419, 0.007114, 0.8605, 0.04346, 0.2188, 0.5078, 0.7635, 0.9528, 0.9132]): _vg.add([_i], _w, 'REPLACE')
_m = ob_telon_mitad_000.modifiers.new('Subsurf', 'SUBSURF')
_m.uv_smooth = 'PRESERVE_CORNERS'
_m.quality = 2
_m.show_only_control_edges = False
_m = ob_telon_mitad_000.modifiers.new('Armature', 'ARMATURE')
_m.object = ob_armature_001
ob_empty.location = (2.237, 0.35, 0.01893)
ob_empty.empty_image_offset = (0.0, 0.0)
ob_empty.lineart.crease_threshold = 0.0
ob_armature.parent = ob_empty
ob_armature.matrix_parent_inverse = Matrix(((1.0, 0.0, 0.0, -2.226), (0.0, 1.0, 0.0, -0.35), (0.0, 0.0, 1.0, -0.01893), (0.0, 0.0, 0.0, 1.0)))
ob_armature.location = (1.399, 0.343, 0.0)
ob_armature.rotation_euler = (1.571, 0.0, 6.283)
ob_armature.lineart.crease_threshold = 0.0
ob_camera.location = (-0.5435, 0.0, 1.67)
ob_camera.lock_rotations_4d = False
ob_camera.empty_display_type = 'ARROWS'
ob_camera.color = (0.0, 0.0, 0.0, 0.0)
ob_camera.display_type = 'WIRE'
ob_camera.lineart.crease_threshold = 0.0
ob_telon_mitad_001.parent = ob_armature
ob_telon_mitad_001.matrix_parent_inverse = Matrix(((1.0, 6.517e-07, 0.0, -1.399), (2.842e-14, -4.371e-08, 1.0, 1.499e-08), (6.557e-07, -1.0, -4.371e-08, 0.343), (0.0, 0.0, 0.0, 1.0)))
ob_telon_mitad_001.location = (1.399, -0.001159, 0.0)
ob_telon_mitad_001.scale = (1.611, 1.541, 0.9845)
ob_telon_mitad_001.lineart.crease_threshold = 0.0
_vg = ob_telon_mitad_001.vertex_groups.new(name='Bone')
for _i, _w in zip([2, 13, 14, 15, 16, 17, 18, 19, 20, 21, 22, 23, 24, 25, 26, 27, 34, 35, 36, 37, 38, 39, 41, 42, 43, 44, 45, 49, 50, 51, 55, 56, 57, 60, 61, 62, 63, 66, 67, 68, 69, 73, 74, 75, 89, 90, 91, 92, 93, 94, 95, 96, 97, 98], [0.8511, 0.01077, 0.06866, 0.1925, 0.4056, 0.6837, 0.8673, 0.9188, 0.9008, 0.8677, 0.7972, 0.6401, 0.3298, 0.1514, 0.06787, 0.01788, 0.004617, 0.05546, 0.1283, 0.3011, 0.6727, 0.8265, 0.01405, 0.08146, 0.2349, 0.7461, 0.8842, 0.1174, 0.8701, 0.9537, 0.06937, 0.8966, 0.9495, 0.00628, 0.1305, 0.6174, 0.709, 0.007346, 0.1026, 0.3056, 0.377, 0.03796, 0.1101, 0.1446, 0.8642, 0.9014, 0.929, 0.8871, 0.6943, 0.3986, 0.1804, 0.05512, 0.0001433, 0.8434]): _vg.add([_i], _w, 'REPLACE')
_vg = ob_telon_mitad_001.vertex_groups.new(name='Bone.004')
for _i, _w in zip([0, 2, 4, 20, 21, 22, 23, 24, 25, 26, 27, 34, 35, 36, 37, 38, 39, 41, 42, 43, 44, 45, 48, 49, 50, 54, 55, 56, 60, 61, 62, 63, 66, 67, 68, 69, 72, 73, 74, 89, 90, 98, 99, 101], [0.01428, 0.07792, 0.003483, 0.04127, 0.06801, 0.1092, 0.1926, 0.3255, 0.1867, 0.09107, 0.04423, 0.02769, 0.07888, 0.1797, 0.3846, 0.185, 0.0947, 0.05296, 0.1575, 0.52, 0.1613, 0.06432, 0.09356, 0.7561, 0.09538, 0.0604, 0.829, 0.06144, 0.1031, 0.4901, 0.1047, 0.00338, 0.07451, 0.2047, 0.07572, 0.001452, 0.01067, 0.0661, 0.01176, 0.07051, 0.04367, 0.08255, 0.01828, 0.00568]): _vg.add([_i], _w, 'REPLACE')
_vg = ob_telon_mitad_001.vertex_groups.new(name='Bone.002')
for _i, _w in zip([0, 2, 4, 5, 6, 7, 8, 9, 10, 20, 21, 22, 23, 24, 25, 26, 27, 34, 35, 36, 37, 38, 39, 40, 41, 42, 43, 44, 45, 46, 47, 48, 49, 52, 53, 54, 55, 58, 59, 60, 61, 62, 64, 65, 66, 67, 68, 70, 71, 72, 73, 89, 90, 98, 99, 101, 102, 103, 104, 105, 106, 107], [0.2457, 0.0447, 0.2151, 0.1485, 0.0682, 0.0285, 0.05931, 0.05591, 0.009473, 0.001126, 0.03094, 0.06898, 0.1322, 0.2764, 0.5141, 0.5257, 0.331, 0.3057, 0.5747, 0.5657, 0.2574, 0.1129, 0.05675, 0.2463, 0.6819, 0.6778, 0.2096, 0.07315, 0.01725, 0.1305, 0.849, 0.8495, 0.1111, 0.07948, 0.8879, 0.8892, 0.06765, 0.1428, 0.5921, 0.5926, 0.1247, 0.004343, 0.1092, 0.2794, 0.2788, 0.0957, 0.004703, 0.04287, 0.09684, 0.09629, 0.0306, 0.03397, 0.001968, 0.05054, 0.2572, 0.2233, 0.1549, 0.06559, 0.02057, 0.0653, 0.06069, 0.01088]): _vg.add([_i], _w, 'REPLACE')
_vg = ob_telon_mitad_001.vertex_groups.new(name='Bone.006')
for _i, _w in zip([0, 4, 5, 6, 7, 8, 9, 10, 11, 23, 24, 25, 26, 27, 34, 35, 36, 37, 40, 41, 42, 43, 46, 47, 52, 53, 58, 59, 60, 64, 65, 66, 70, 71, 99, 101, 102, 103, 104, 105, 106, 107], [0.6915, 0.7308, 0.8126, 0.8994, 0.8831, 0.6631, 0.3608, 0.149, 0.01516, 0.005103, 0.06251, 0.1425, 0.3099, 0.5813, 0.6215, 0.2855, 0.1212, 0.05119, 0.708, 0.2273, 0.07779, 0.009395, 0.8501, 0.1172, 0.8837, 0.07053, 0.5982, 0.1309, 0.006261, 0.2936, 0.1021, 0.007128, 0.1067, 0.03745, 0.6768, 0.7211, 0.8066, 0.9079, 0.9048, 0.666, 0.351, 0.139]): _vg.add([_i], _w, 'REPLACE')
_vg = ob_telon_mitad_001.vertex_groups.new(name='Bone.001')
for _i, _w in zip([3, 13, 14, 15, 16, 17, 18, 19, 30, 31, 32, 33, 57, 61, 62, 63, 66, 67, 68, 69, 72, 73, 74, 75, 80, 81, 84, 85, 86, 87, 88, 91, 92, 93, 94, 95, 96, 97], [0.9435, 0.9447, 0.9138, 0.7787, 0.5555, 0.2819, 0.1067, 0.03341, 0.05698, 0.2226, 0.7681, 0.9211, 0.01867, 0.06652, 0.1812, 0.2321, 0.01728, 0.1303, 0.4563, 0.5474, 0.001369, 0.1287, 0.7135, 0.8069, 0.9707, 0.9897, 0.006855, 0.1406, 0.853, 0.9571, 0.9416, 0.01917, 0.08995, 0.2695, 0.5588, 0.7895, 0.9302, 0.9501]): _vg.add([_i], _w, 'REPLACE')
_vg = ob_telon_mitad_001.vertex_groups.new(name='Bone.005')
for _i, _w in zip([3, 29, 30, 31, 32, 33, 60, 61, 62, 65, 66, 67, 68, 69, 72, 73, 74, 79, 84, 85, 86, 87, 88], [0.0004208, 0.03739, 0.1671, 0.5506, 0.1696, 0.05215, 0.04403, 0.1148, 0.04552, 0.001287, 0.0973, 0.3282, 0.09873, 0.01062, 0.1036, 0.5876, 0.1051, 0.9481, 0.1129, 0.7155, 0.1147, 0.004185, 0.007599]): _vg.add([_i], _w, 'REPLACE')
_vg = ob_telon_mitad_001.vertex_groups.new(name='Bone.003')
for _i, _w in zip([1, 8, 9, 10, 11, 12, 28, 29, 30, 31, 32, 58, 59, 60, 61, 64, 65, 66, 67, 68, 70, 71, 72, 73, 76, 77, 78, 82, 83, 84, 85, 86, 100, 105, 106, 107, 109], [0.1068, 0.03055, 0.06452, 0.05568, 0.006819, 0.06997, 0.2395, 0.7165, 0.7166, 0.2102, 0.05474, 0.07021, 0.1622, 0.1616, 0.06143, 0.1392, 0.4252, 0.425, 0.1226, 0.01435, 0.1414, 0.6897, 0.6907, 0.1237, 0.003909, 0.9683, 0.969, 0.155, 0.8266, 0.8278, 0.135, 0.004958, 0.1227, 0.03467, 0.0712, 0.0612, 0.07165]): _vg.add([_i], _w, 'REPLACE')
_vg = ob_telon_mitad_001.vertex_groups.new(name='Bone.007')
for _i, _w in zip([1, 7, 8, 9, 10, 11, 12, 28, 29, 30, 58, 59, 64, 65, 66, 70, 71, 72, 76, 82, 83, 84, 100, 104, 105, 106, 107, 108, 109], [0.8762, 0.06136, 0.2302, 0.5103, 0.76, 0.9301, 0.9121, 0.7394, 0.2229, 0.05707, 0.1748, 0.06617, 0.4393, 0.13, 0.01716, 0.6944, 0.1295, 0.001517, 0.9662, 0.8332, 0.1419, 0.007114, 0.8605, 0.04346, 0.2188, 0.5078, 0.7635, 0.9528, 0.9132]): _vg.add([_i], _w, 'REPLACE')
_m = ob_telon_mitad_001.modifiers.new('Subsurf', 'SUBSURF')
_m.uv_smooth = 'PRESERVE_CORNERS'
_m.quality = 2
_m.show_only_control_edges = False
_m = ob_telon_mitad_001.modifiers.new('Armature', 'ARMATURE')
_m.object = ob_armature

# ---- collection membership
col_collection_1.objects.link(ob_empty_001)
col_collection_1.objects.link(ob_armature_001)
col_collection_1.objects.link(ob_telon_mitad_000)
col_collection_1.objects.link(ob_empty)
col_collection_1.objects.link(ob_armature)
col_collection_1.objects.link(ob_camera)
col_collection_2.objects.link(ob_telon_mitad_001)

# ---- scene / render settings (as saved in the file)
scene.camera = ob_camera
scene.frame_start = 69; scene.frame_end = 100; scene.frame_set(69)
scene.render.engine = 'BLENDER_EEVEE_NEXT'
scene.render.resolution_x = 1000
scene.render.fps = 12
scene.render.dither_intensity = 0.0
scene.render.film_transparent = True
scene.cycles.use_denoising = False
scene.cycles.samples = 128
scene.cycles.sampling_pattern = 'TABULATED_SOBOL'
scene.cycles.use_adaptive_sampling = False
scene.cycles.use_light_tree = False
scene.cycles.blur_glossy = 0.0
scene.cycles.sample_clamp_indirect = 0.0
scene.view_settings.view_transform = 'Standard'
bpy.context.view_layer.update()

# ---- added for rendering (the .blend has no usable light): sun
light_auto_sun = bpy.data.lights.new('AutoSun', 'SUN')
light_auto_sun.energy = 3.0
light_auto_sun.angle = 0.0523599
ob_auto_sun = bpy.data.objects.new('AutoSun', light_auto_sun)
scene.collection.objects.link(ob_auto_sun)
ob_auto_sun.rotation_euler = (0.872665, 0.174533, 0.523599)
bpy.context.view_layer.update()
